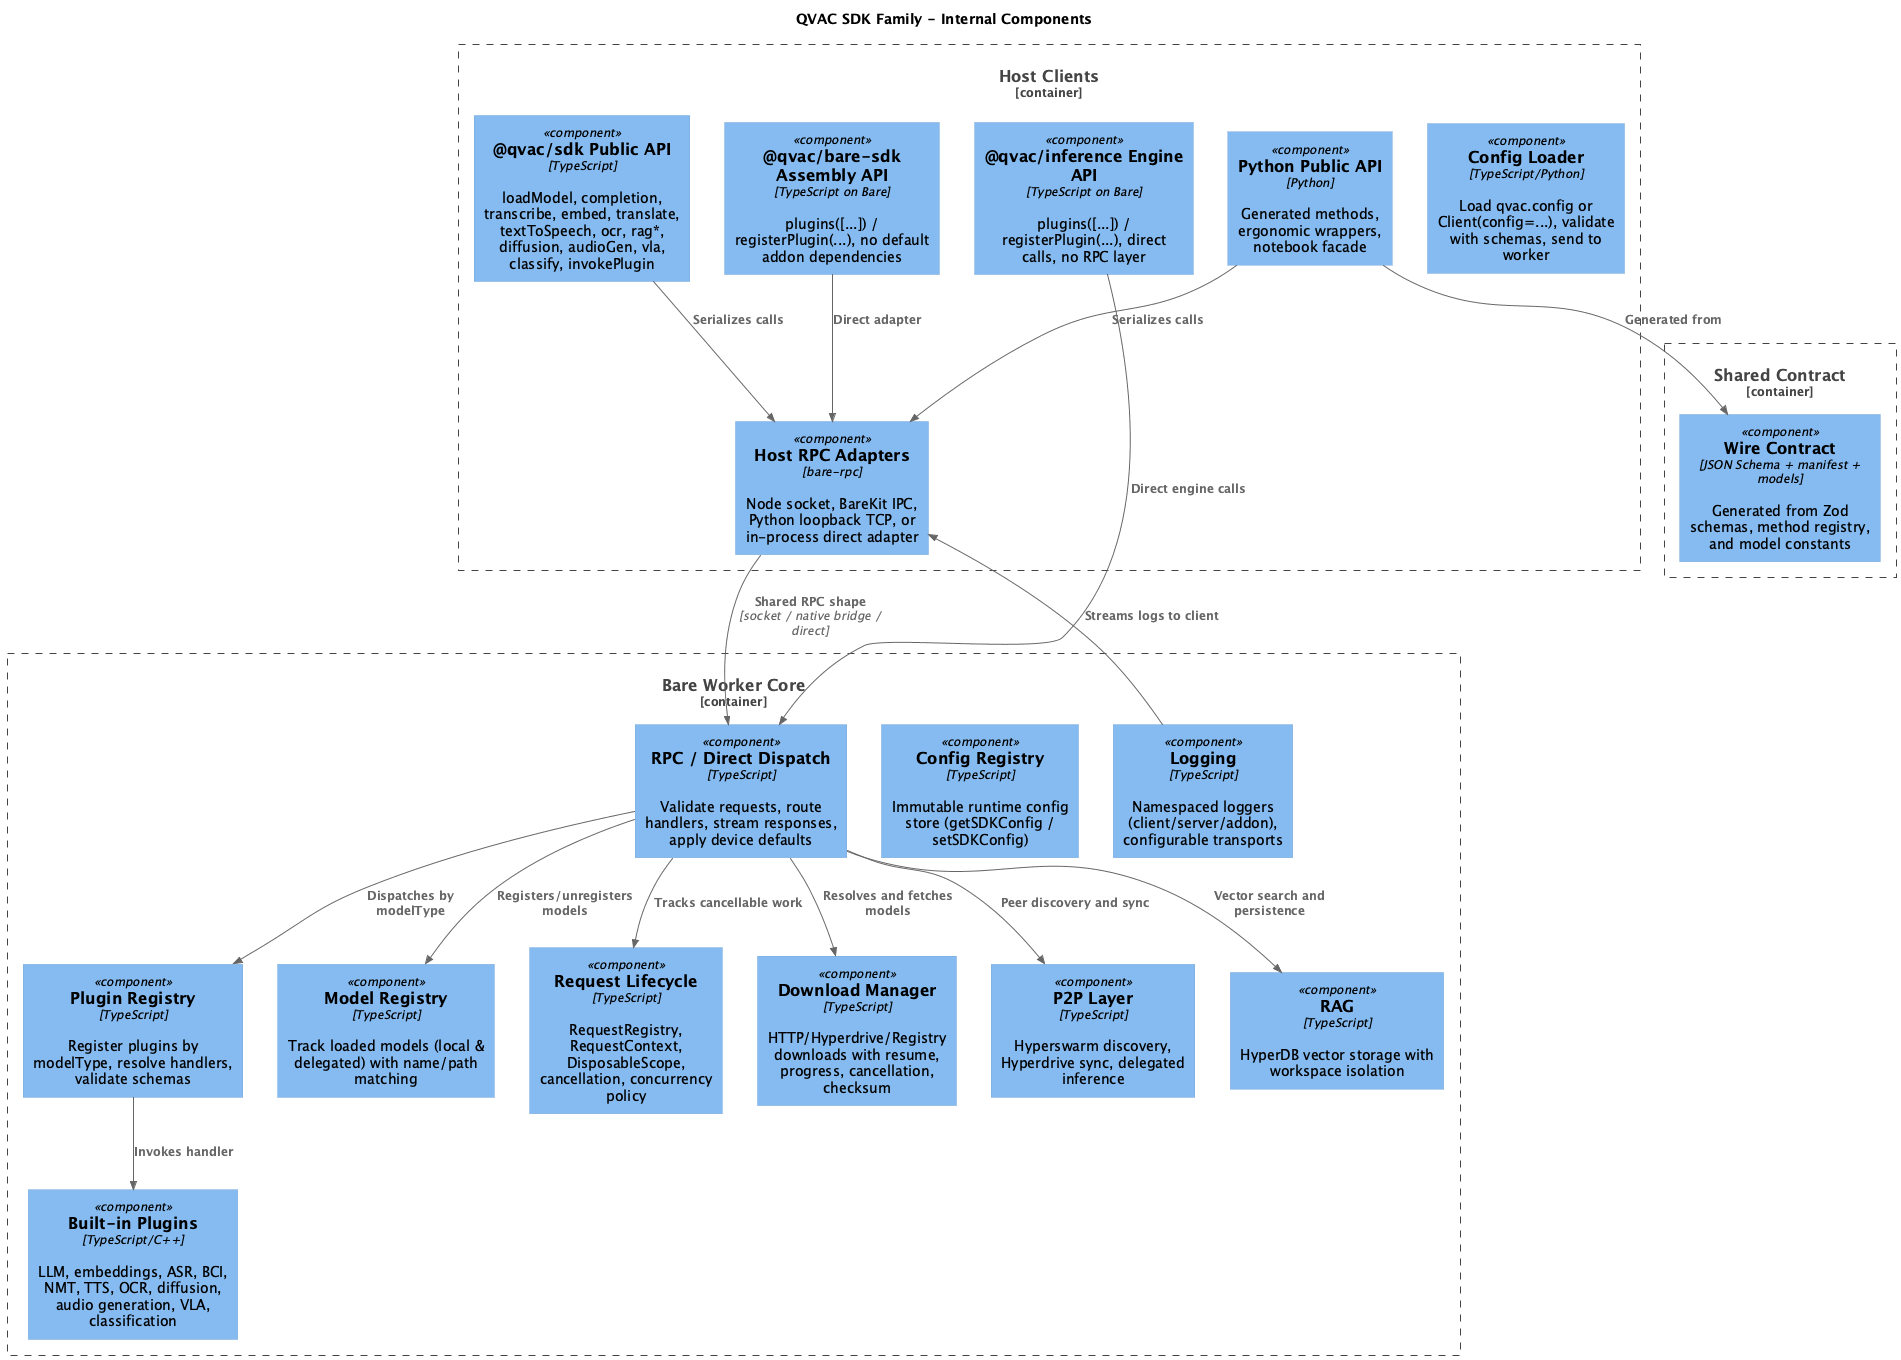

The diagram above was rendered by PlantUML. Its source (embedded in the PNG):
@startuml
!include <C4/C4_Component>

title QVAC SDK Family - Internal Components

Container_Boundary(host_side, "Host Clients") {
    Component(api, "@qvac/sdk Public API", "TypeScript", "loadModel, completion, transcribe, embed, translate, textToSpeech, ocr, rag*, diffusion, audioGen, vla, classify, invokePlugin")
    Component(bare_api, "@qvac/bare-sdk Assembly API", "TypeScript on Bare", "plugins([...]) / registerPlugin(...), no default addon dependencies")
    Component(inference_api, "@qvac/inference Engine API", "TypeScript on Bare", "plugins([...]) / registerPlugin(...), direct calls, no RPC layer")
    Component(py_api, "Python Public API", "Python", "Generated methods, ergonomic wrappers, notebook facade")
    Component(config, "Config Loader", "TypeScript/Python", "Load qvac.config or Client(config=...), validate with schemas, send to worker")
    Component(rpc_client, "Host RPC Adapters", "bare-rpc", "Node socket, BareKit IPC, Python loopback TCP, or in-process direct adapter")
}

Container_Boundary(contract_side, "Shared Contract") {
    Component(contract, "Wire Contract", "JSON Schema + manifest + models", "Generated from Zod schemas, method registry, and model constants")
}

Container_Boundary(worker_side, "Bare Worker Core") {
    Component(rpc_server, "RPC / Direct Dispatch", "TypeScript", "Validate requests, route handlers, stream responses, apply device defaults")
    Component(plugin_registry, "Plugin Registry", "TypeScript", "Register plugins by modelType, resolve handlers, validate schemas")
    Component(model_registry, "Model Registry", "TypeScript", "Track loaded models (local & delegated) with name/path matching")
    Component(config_registry, "Config Registry", "TypeScript", "Immutable runtime config store (getSDKConfig / setSDKConfig)")
    Component(requests, "Request Lifecycle", "TypeScript", "RequestRegistry, RequestContext, DisposableScope, cancellation, concurrency policy")
    Component(download, "Download Manager", "TypeScript", "HTTP/Hyperdrive/Registry downloads with resume, progress, cancellation, checksum")
    Component(p2p, "P2P Layer", "TypeScript", "Hyperswarm discovery, Hyperdrive sync, delegated inference")
    Component(rag, "RAG", "TypeScript", "HyperDB vector storage with workspace isolation")
    Component(plugins, "Built-in Plugins", "TypeScript/C++", "LLM, embeddings, ASR, BCI, NMT, TTS, OCR, diffusion, audio generation, VLA, classification")
    Component(logging, "Logging", "TypeScript", "Namespaced loggers (client/server/addon), configurable transports")
}

Rel_D(api, rpc_client, "Serializes calls")
Rel_D(bare_api, rpc_client, "Direct adapter")
Rel_D(inference_api, rpc_server, "Direct engine calls")
Rel_D(py_api, rpc_client, "Serializes calls")
Rel_D(py_api, contract, "Generated from")
Rel_D(rpc_client, rpc_server, "Shared RPC shape", "socket / native bridge / direct")
Rel_D(rpc_server, plugin_registry, "Dispatches by modelType")
Rel_D(plugin_registry, plugins, "Invokes handler")
Rel_D(rpc_server, model_registry, "Registers/unregisters models")
Rel_D(rpc_server, requests, "Tracks cancellable work")
Rel_D(rpc_server, download, "Resolves and fetches models")
Rel_D(rpc_server, p2p, "Peer discovery and sync")
Rel_D(rpc_server, rag, "Vector search and persistence")
Rel_U(logging, rpc_client, "Streams logs to client")

@enduml